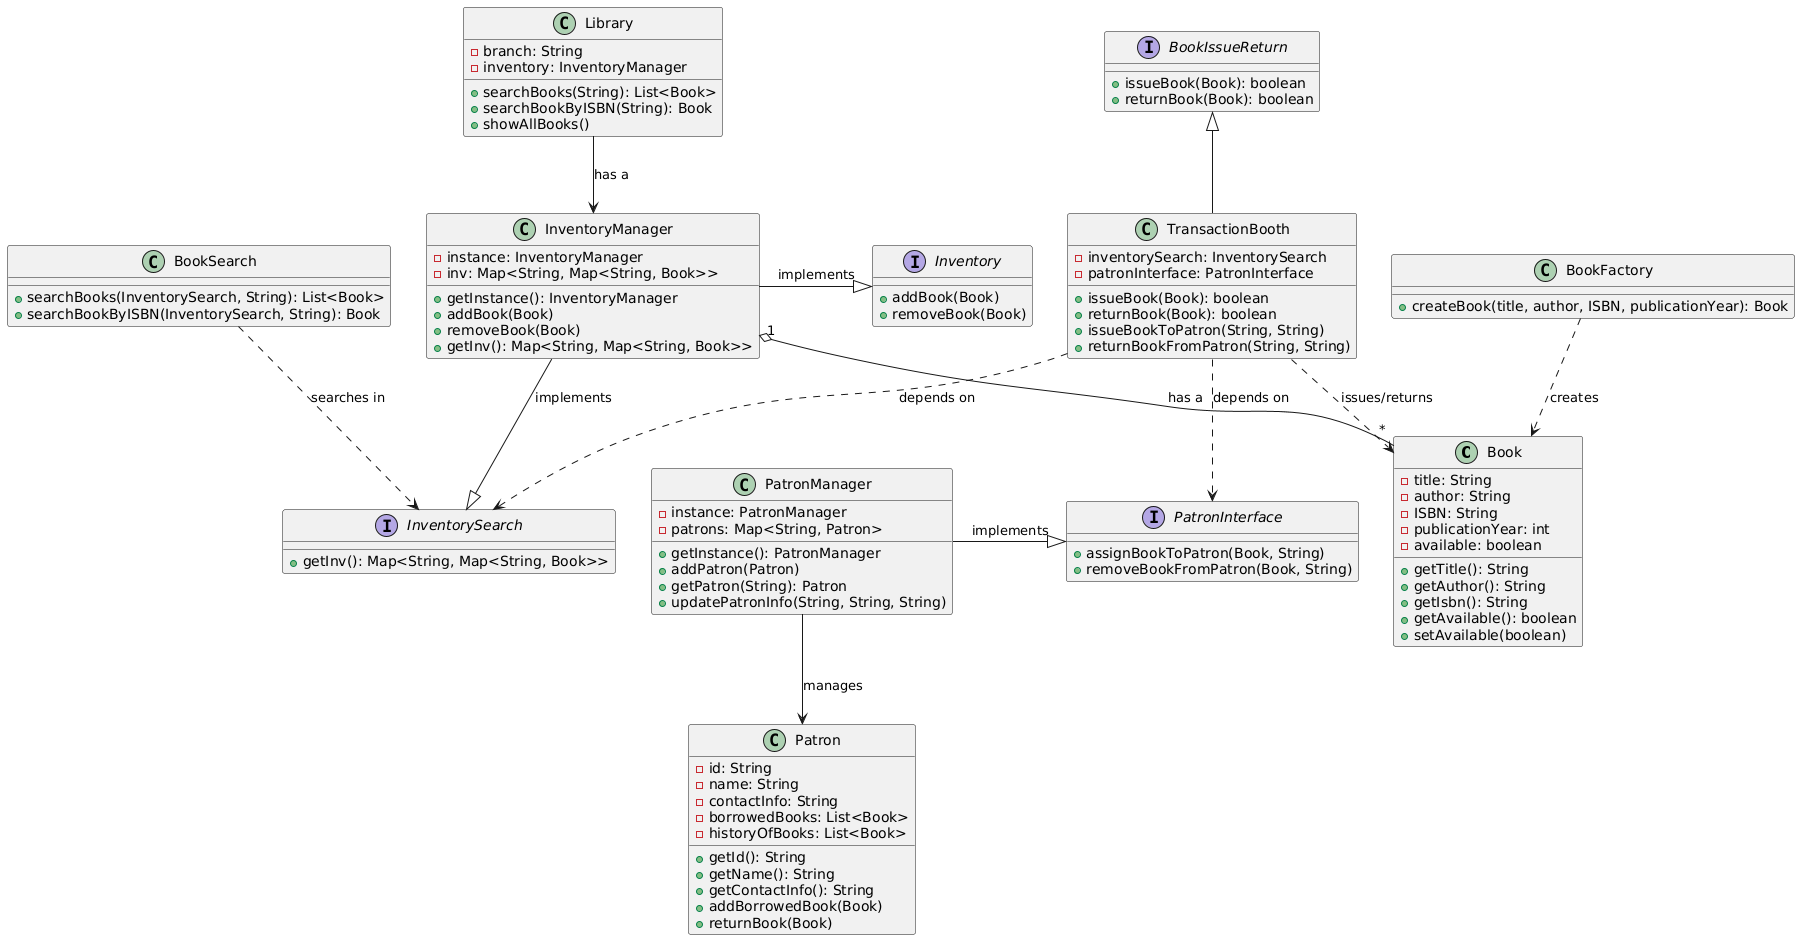

The diagram above was rendered by PlantUML. Its source (embedded in the PNG):
@startuml
'=============================
' Classes and Interfaces
'=============================
class Book {
    - title: String
    - author: String
    - ISBN: String
    - publicationYear: int
    - available: boolean
    + getTitle(): String
    + getAuthor(): String
    + getIsbn(): String
    + getAvailable(): boolean
    + setAvailable(boolean)
}

class BookFactory {
    + createBook(title, author, ISBN, publicationYear): Book
}

interface BookIssueReturn {
    + issueBook(Book): boolean
    + returnBook(Book): boolean
}

class BookSearch {
    + searchBooks(InventorySearch, String): List<Book>
    + searchBookByISBN(InventorySearch, String): Book
}

interface Inventory{
    + addBook(Book)
    + removeBook(Book)
}

interface InventorySearch {
    + getInv(): Map<String, Map<String, Book>>
}

class InventoryManager {
    - instance: InventoryManager
    - inv: Map<String, Map<String, Book>>
    + getInstance(): InventoryManager
    + addBook(Book)
    + removeBook(Book)
    + getInv(): Map<String, Map<String, Book>>
}

class Library {
    - branch: String
    - inventory: InventoryManager
    + searchBooks(String): List<Book>
    + searchBookByISBN(String): Book
    + showAllBooks()
}

class Patron {
    - id: String
    - name: String
    - contactInfo: String
    - borrowedBooks: List<Book>
    - historyOfBooks: List<Book>
    + getId(): String
    + getName(): String
    + getContactInfo(): String
    + addBorrowedBook(Book)
    + returnBook(Book)
}

interface PatronInterface {
    + assignBookToPatron(Book, String)
    + removeBookFromPatron(Book, String)
}

class PatronManager {
    - instance: PatronManager
    - patrons: Map<String, Patron>
    + getInstance(): PatronManager
    + addPatron(Patron)
    + getPatron(String): Patron
    + updatePatronInfo(String, String, String)
}

class TransactionBooth {
    - inventorySearch: InventorySearch
    - patronInterface: PatronInterface
    + issueBook(Book): boolean
    + returnBook(Book): boolean
    + issueBookToPatron(String, String)
    + returnBookFromPatron(String, String)
}




'=============================
' Relationships
'=============================
InventoryManager -|> InventorySearch : implements
InventoryManager -|> Inventory : implements
TransactionBooth ..> InventorySearch : depends on
TransactionBooth ..> PatronInterface : depends on
PatronManager -|> PatronInterface : implements
Library --> InventoryManager : has a
PatronManager --> Patron : manages
BookSearch ..> InventorySearch : searches in
BookFactory ..> Book : "creates"
InventoryManager "1" o-- "*" Book : has a
BookIssueReturn <|-- TransactionBooth
TransactionBooth ..> Book : "issues/returns"
@enduml